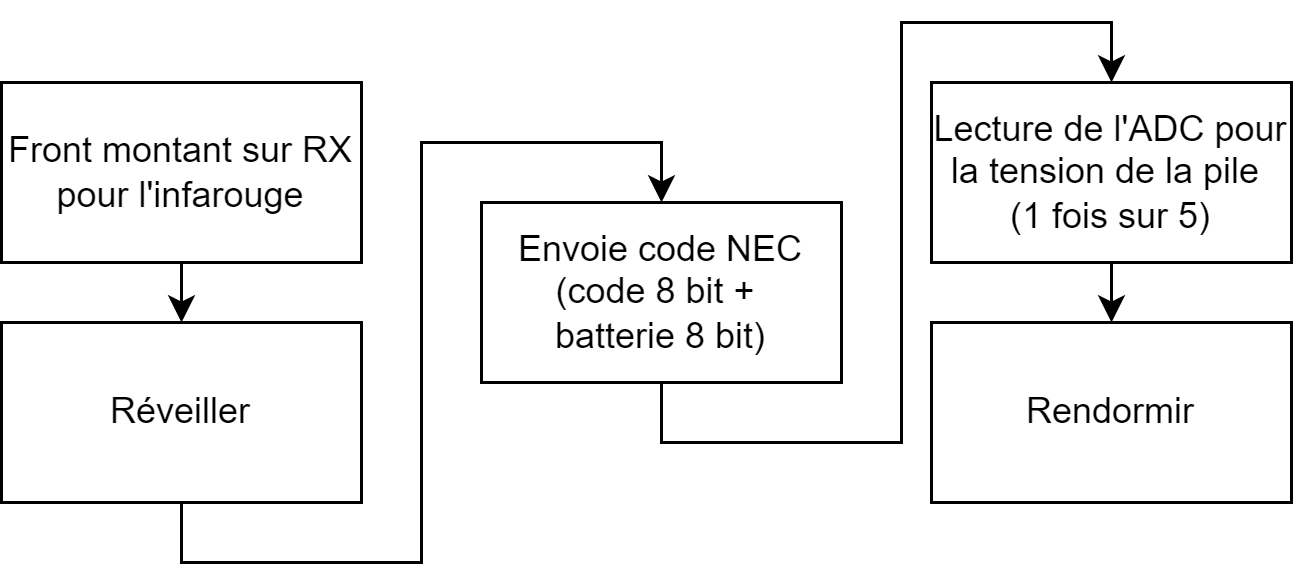

The diagram above was exported from draw.io. Its source (the exported page's mxGraphModel, read from the mxfile embedded in the PNG):
<mxGraphModel dx="724" dy="428" grid="1" gridSize="10" guides="1" tooltips="1" connect="1" arrows="1" fold="1" page="1" pageScale="1" pageWidth="850" pageHeight="1100" math="0" shadow="0">
  <root>
    <mxCell id="0" />
    <mxCell id="1" parent="0" />
    <mxCell id="iT0wYg9BLCzi7ctOfHhG-1" value="Front montant sur RX pour l'infarouge" style="rounded=0;whiteSpace=wrap;html=1;" vertex="1" parent="1">
      <mxGeometry x="240" y="180" width="120" height="60" as="geometry" />
    </mxCell>
    <mxCell id="iT0wYg9BLCzi7ctOfHhG-3" value="Rendormir&lt;span style=&quot;color: rgba(0, 0, 0, 0); font-family: monospace; font-size: 0px; text-align: start; text-wrap: nowrap;&quot;&gt;%3CmxGraphModel%3E%3Croot%3E%3CmxCell%20id%3D%220%22%2F%3E%3CmxCell%20id%3D%221%22%20parent%3D%220%22%2F%3E%3CmxCell%20id%3D%222%22%20value%3D%22Envoie%20code%20NEC%20(code%208%20bit%20%2B%26amp%3Bnbsp%3B%26lt%3Bdiv%26gt%3Bbatterie%208%20bit)%26lt%3B%2Fdiv%26gt%3B%22%20style%3D%22rounded%3D0%3BwhiteSpace%3Dwrap%3Bhtml%3D1%3B%22%20vertex%3D%221%22%20parent%3D%221%22%3E%3CmxGeometry%20x%3D%22380%22%20y%3D%22240%22%20width%3D%22120%22%20height%3D%2260%22%20as%3D%22geometry%22%2F%3E%3C%2FmxCell%3E%3C%2Froot%3E%3C%2FmxGraphModel%3E&lt;/span&gt;" style="rounded=0;whiteSpace=wrap;html=1;" vertex="1" parent="1">
      <mxGeometry x="550" y="260" width="120" height="60" as="geometry" />
    </mxCell>
    <mxCell id="iT0wYg9BLCzi7ctOfHhG-4" value="Réveiller" style="rounded=0;whiteSpace=wrap;html=1;" vertex="1" parent="1">
      <mxGeometry x="240" y="260" width="120" height="60" as="geometry" />
    </mxCell>
    <mxCell id="iT0wYg9BLCzi7ctOfHhG-6" value="" style="endArrow=classic;html=1;rounded=0;entryX=0.5;entryY=0;entryDx=0;entryDy=0;exitX=0.5;exitY=1;exitDx=0;exitDy=0;" edge="1" parent="1" source="iT0wYg9BLCzi7ctOfHhG-1" target="iT0wYg9BLCzi7ctOfHhG-4">
      <mxGeometry width="50" height="50" relative="1" as="geometry">
        <mxPoint x="290" y="400" as="sourcePoint" />
        <mxPoint x="340" y="350" as="targetPoint" />
      </mxGeometry>
    </mxCell>
    <mxCell id="iT0wYg9BLCzi7ctOfHhG-7" value="" style="endArrow=classic;html=1;rounded=0;exitX=0.5;exitY=1;exitDx=0;exitDy=0;entryX=0.5;entryY=0;entryDx=0;entryDy=0;" edge="1" parent="1" source="iT0wYg9BLCzi7ctOfHhG-4">
      <mxGeometry width="50" height="50" relative="1" as="geometry">
        <mxPoint x="300" y="400" as="sourcePoint" />
        <mxPoint x="460" y="220" as="targetPoint" />
        <Array as="points">
          <mxPoint x="300" y="340" />
          <mxPoint x="380" y="340" />
          <mxPoint x="380" y="200" />
          <mxPoint x="460" y="200" />
        </Array>
      </mxGeometry>
    </mxCell>
    <mxCell id="iT0wYg9BLCzi7ctOfHhG-8" value="" style="endArrow=classic;html=1;rounded=0;exitX=0.5;exitY=1;exitDx=0;exitDy=0;entryX=0.5;entryY=0;entryDx=0;entryDy=0;" edge="1" parent="1">
      <mxGeometry width="50" height="50" relative="1" as="geometry">
        <mxPoint x="460" y="280" as="sourcePoint" />
        <mxPoint x="610" y="180" as="targetPoint" />
        <Array as="points">
          <mxPoint x="460" y="300" />
          <mxPoint x="540" y="300" />
          <mxPoint x="540" y="160" />
          <mxPoint x="610" y="160" />
        </Array>
      </mxGeometry>
    </mxCell>
    <mxCell id="iT0wYg9BLCzi7ctOfHhG-9" value="" style="endArrow=classic;html=1;rounded=0;entryX=0.5;entryY=0;entryDx=0;entryDy=0;exitX=0.5;exitY=1;exitDx=0;exitDy=0;" edge="1" parent="1" target="iT0wYg9BLCzi7ctOfHhG-3">
      <mxGeometry width="50" height="50" relative="1" as="geometry">
        <mxPoint x="610" y="240" as="sourcePoint" />
        <mxPoint x="510" y="330" as="targetPoint" />
      </mxGeometry>
    </mxCell>
    <mxCell id="iT0wYg9BLCzi7ctOfHhG-10" value="Lecture de l'ADC pour la tension de la pile&amp;nbsp;&lt;div&gt;(1 fois sur 5)&lt;/div&gt;" style="rounded=0;whiteSpace=wrap;html=1;" vertex="1" parent="1">
      <mxGeometry x="550" y="180" width="120" height="60" as="geometry" />
    </mxCell>
    <mxCell id="iT0wYg9BLCzi7ctOfHhG-11" value="Envoie code NEC (code 8 bit +&amp;nbsp;&lt;div&gt;batterie 8 bit)&lt;/div&gt;" style="rounded=0;whiteSpace=wrap;html=1;" vertex="1" parent="1">
      <mxGeometry x="400" y="220" width="120" height="60" as="geometry" />
    </mxCell>
  </root>
</mxGraphModel>